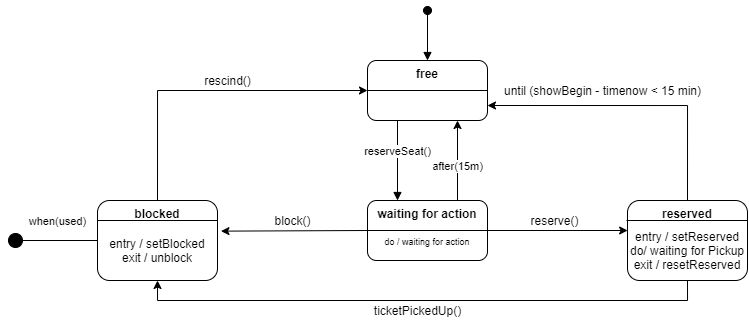

The diagram above was exported from draw.io. Its source (the exported page's mxGraphModel, read from the mxfile embedded in the PNG):
<mxGraphModel dx="981" dy="548" grid="1" gridSize="10" guides="1" tooltips="1" connect="1" arrows="1" fold="1" page="1" pageScale="1" pageWidth="1654" pageHeight="2336" math="0" shadow="0">
  <root>
    <mxCell id="0" />
    <mxCell id="1" parent="0" />
    <mxCell id="jtS4cbSSfnHZMPiz0PtZ-1" value="&lt;b&gt;free&lt;/b&gt;" style="rounded=1;whiteSpace=wrap;html=1;verticalAlign=top;" parent="1" vertex="1">
      <mxGeometry x="640" y="240" width="120" height="60" as="geometry" />
    </mxCell>
    <mxCell id="jtS4cbSSfnHZMPiz0PtZ-2" value="&lt;b&gt;waiting for action&lt;/b&gt;" style="rounded=1;whiteSpace=wrap;html=1;verticalAlign=top;" parent="1" vertex="1">
      <mxGeometry x="640" y="380" width="120" height="60" as="geometry" />
    </mxCell>
    <mxCell id="jtS4cbSSfnHZMPiz0PtZ-3" value="reserveSeat()" style="html=1;verticalAlign=bottom;endArrow=block;exitX=0.25;exitY=1;exitDx=0;exitDy=0;entryX=0.25;entryY=0;entryDx=0;entryDy=0;" parent="1" source="jtS4cbSSfnHZMPiz0PtZ-1" target="jtS4cbSSfnHZMPiz0PtZ-2" edge="1">
      <mxGeometry width="80" relative="1" as="geometry">
        <mxPoint x="670" y="350" as="sourcePoint" />
        <mxPoint x="750" y="350" as="targetPoint" />
        <mxPoint as="offset" />
      </mxGeometry>
    </mxCell>
    <mxCell id="jtS4cbSSfnHZMPiz0PtZ-4" value="" style="endArrow=none;html=1;exitX=0;exitY=0.5;exitDx=0;exitDy=0;entryX=1;entryY=0.5;entryDx=0;entryDy=0;" parent="1" source="jtS4cbSSfnHZMPiz0PtZ-2" target="jtS4cbSSfnHZMPiz0PtZ-2" edge="1">
      <mxGeometry width="50" height="50" relative="1" as="geometry">
        <mxPoint x="670" y="510" as="sourcePoint" />
        <mxPoint x="720" y="460" as="targetPoint" />
      </mxGeometry>
    </mxCell>
    <mxCell id="jtS4cbSSfnHZMPiz0PtZ-5" value="&lt;font style=&quot;font-size: 9px&quot;&gt;do / waiting for action&lt;/font&gt;" style="text;html=1;strokeColor=none;fillColor=none;align=center;verticalAlign=middle;whiteSpace=wrap;rounded=0;" parent="1" vertex="1">
      <mxGeometry x="640" y="410" width="120" height="20" as="geometry" />
    </mxCell>
    <mxCell id="jtS4cbSSfnHZMPiz0PtZ-19" style="edgeStyle=orthogonalEdgeStyle;rounded=0;orthogonalLoop=1;jettySize=auto;html=1;exitX=0.5;exitY=0;exitDx=0;exitDy=0;entryX=1;entryY=0.75;entryDx=0;entryDy=0;" parent="1" source="jtS4cbSSfnHZMPiz0PtZ-6" target="jtS4cbSSfnHZMPiz0PtZ-1" edge="1">
      <mxGeometry relative="1" as="geometry" />
    </mxCell>
    <mxCell id="jtS4cbSSfnHZMPiz0PtZ-25" style="edgeStyle=orthogonalEdgeStyle;rounded=0;orthogonalLoop=1;jettySize=auto;html=1;exitX=0.5;exitY=1;exitDx=0;exitDy=0;entryX=0.5;entryY=1;entryDx=0;entryDy=0;" parent="1" source="jtS4cbSSfnHZMPiz0PtZ-6" target="jtS4cbSSfnHZMPiz0PtZ-7" edge="1">
      <mxGeometry relative="1" as="geometry" />
    </mxCell>
    <mxCell id="jtS4cbSSfnHZMPiz0PtZ-6" value="&lt;b&gt;reserved&lt;/b&gt;" style="rounded=1;whiteSpace=wrap;html=1;verticalAlign=top;" parent="1" vertex="1">
      <mxGeometry x="900" y="380" width="120" height="80" as="geometry" />
    </mxCell>
    <mxCell id="GdrIA3qFHYToB29fUGHi-1" style="edgeStyle=orthogonalEdgeStyle;rounded=0;orthogonalLoop=1;jettySize=auto;html=1;exitX=0.5;exitY=0;exitDx=0;exitDy=0;entryX=0;entryY=0.5;entryDx=0;entryDy=0;" edge="1" parent="1" source="jtS4cbSSfnHZMPiz0PtZ-7" target="jtS4cbSSfnHZMPiz0PtZ-1">
      <mxGeometry relative="1" as="geometry" />
    </mxCell>
    <mxCell id="jtS4cbSSfnHZMPiz0PtZ-7" value="&lt;b&gt;blocked&lt;/b&gt;" style="rounded=1;whiteSpace=wrap;html=1;verticalAlign=top;" parent="1" vertex="1">
      <mxGeometry x="370" y="380" width="120" height="80" as="geometry" />
    </mxCell>
    <mxCell id="jtS4cbSSfnHZMPiz0PtZ-8" value="" style="endArrow=none;html=1;exitX=0;exitY=0.25;exitDx=0;exitDy=0;entryX=1;entryY=0.25;entryDx=0;entryDy=0;" parent="1" source="jtS4cbSSfnHZMPiz0PtZ-7" target="jtS4cbSSfnHZMPiz0PtZ-7" edge="1">
      <mxGeometry width="50" height="50" relative="1" as="geometry">
        <mxPoint x="420" y="510" as="sourcePoint" />
        <mxPoint x="470" y="460" as="targetPoint" />
      </mxGeometry>
    </mxCell>
    <mxCell id="jtS4cbSSfnHZMPiz0PtZ-9" value="" style="endArrow=none;html=1;exitX=0;exitY=0.5;exitDx=0;exitDy=0;entryX=1;entryY=0.5;entryDx=0;entryDy=0;" parent="1" source="jtS4cbSSfnHZMPiz0PtZ-1" target="jtS4cbSSfnHZMPiz0PtZ-1" edge="1">
      <mxGeometry width="50" height="50" relative="1" as="geometry">
        <mxPoint x="600" y="370" as="sourcePoint" />
        <mxPoint x="650" y="320" as="targetPoint" />
      </mxGeometry>
    </mxCell>
    <mxCell id="jtS4cbSSfnHZMPiz0PtZ-10" value="" style="endArrow=classic;html=1;exitX=1;exitY=0;exitDx=0;exitDy=0;entryX=0.001;entryY=0.375;entryDx=0;entryDy=0;entryPerimeter=0;" parent="1" source="jtS4cbSSfnHZMPiz0PtZ-5" target="jtS4cbSSfnHZMPiz0PtZ-6" edge="1">
      <mxGeometry width="50" height="50" relative="1" as="geometry">
        <mxPoint x="830" y="520" as="sourcePoint" />
        <mxPoint x="880" y="470" as="targetPoint" />
      </mxGeometry>
    </mxCell>
    <mxCell id="jtS4cbSSfnHZMPiz0PtZ-11" value="reserve()" style="text;html=1;strokeColor=none;fillColor=none;align=center;verticalAlign=middle;whiteSpace=wrap;rounded=0;" parent="1" vertex="1">
      <mxGeometry x="756" y="390" width="143" height="20" as="geometry" />
    </mxCell>
    <mxCell id="jtS4cbSSfnHZMPiz0PtZ-12" value="" style="endArrow=none;html=1;entryX=1;entryY=0.25;entryDx=0;entryDy=0;exitX=1;exitY=0.5;exitDx=0;exitDy=0;" parent="1" source="jtS4cbSSfnHZMPiz0PtZ-11" target="jtS4cbSSfnHZMPiz0PtZ-6" edge="1">
      <mxGeometry width="50" height="50" relative="1" as="geometry">
        <mxPoint x="900" y="410" as="sourcePoint" />
        <mxPoint x="970" y="460" as="targetPoint" />
      </mxGeometry>
    </mxCell>
    <mxCell id="jtS4cbSSfnHZMPiz0PtZ-13" value="entry / setReserved&lt;br&gt;do/ waiting for Pickup&lt;br&gt;exit / resetReserved" style="text;html=1;strokeColor=none;fillColor=none;align=center;verticalAlign=middle;whiteSpace=wrap;rounded=0;" parent="1" vertex="1">
      <mxGeometry x="900" y="420" width="120" height="20" as="geometry" />
    </mxCell>
    <mxCell id="jtS4cbSSfnHZMPiz0PtZ-16" value="" style="endArrow=classic;html=1;exitX=0.75;exitY=0;exitDx=0;exitDy=0;entryX=0.75;entryY=1;entryDx=0;entryDy=0;" parent="1" source="jtS4cbSSfnHZMPiz0PtZ-2" target="jtS4cbSSfnHZMPiz0PtZ-1" edge="1">
      <mxGeometry width="50" height="50" relative="1" as="geometry">
        <mxPoint x="790" y="360" as="sourcePoint" />
        <mxPoint x="840" y="310" as="targetPoint" />
      </mxGeometry>
    </mxCell>
    <mxCell id="jtS4cbSSfnHZMPiz0PtZ-17" value="after(15m)" style="edgeLabel;html=1;align=center;verticalAlign=middle;resizable=0;points=[];" parent="jtS4cbSSfnHZMPiz0PtZ-16" vertex="1" connectable="0">
      <mxGeometry x="-0.1357" relative="1" as="geometry">
        <mxPoint as="offset" />
      </mxGeometry>
    </mxCell>
    <mxCell id="jtS4cbSSfnHZMPiz0PtZ-20" value="until (showBegin - timenow &amp;lt; 15 min)" style="text;html=1;align=center;verticalAlign=middle;resizable=0;points=[];autosize=1;strokeColor=none;" parent="1" vertex="1">
      <mxGeometry x="770" y="260" width="210" height="20" as="geometry" />
    </mxCell>
    <mxCell id="jtS4cbSSfnHZMPiz0PtZ-21" value="" style="endArrow=classic;html=1;entryX=1.029;entryY=0.383;entryDx=0;entryDy=0;exitX=0;exitY=0;exitDx=0;exitDy=0;entryPerimeter=0;" parent="1" source="jtS4cbSSfnHZMPiz0PtZ-5" target="jtS4cbSSfnHZMPiz0PtZ-7" edge="1">
      <mxGeometry width="50" height="50" relative="1" as="geometry">
        <mxPoint x="530" y="480" as="sourcePoint" />
        <mxPoint x="580" y="430" as="targetPoint" />
      </mxGeometry>
    </mxCell>
    <mxCell id="jtS4cbSSfnHZMPiz0PtZ-22" value="block()" style="text;html=1;align=center;verticalAlign=middle;resizable=0;points=[];autosize=1;strokeColor=none;" parent="1" vertex="1">
      <mxGeometry x="540" y="390" width="50" height="20" as="geometry" />
    </mxCell>
    <mxCell id="jtS4cbSSfnHZMPiz0PtZ-24" value="entry / setBlocked&lt;br&gt;exit / unblock" style="text;html=1;strokeColor=none;fillColor=none;align=center;verticalAlign=middle;whiteSpace=wrap;rounded=0;" parent="1" vertex="1">
      <mxGeometry x="370" y="420" width="120" height="20" as="geometry" />
    </mxCell>
    <mxCell id="jtS4cbSSfnHZMPiz0PtZ-26" value="ticketPickedUp()" style="text;html=1;align=center;verticalAlign=middle;resizable=0;points=[];autosize=1;strokeColor=none;" parent="1" vertex="1">
      <mxGeometry x="640" y="480" width="100" height="20" as="geometry" />
    </mxCell>
    <mxCell id="GdrIA3qFHYToB29fUGHi-2" value="rescind()" style="text;html=1;align=center;verticalAlign=middle;resizable=0;points=[];autosize=1;strokeColor=none;" vertex="1" parent="1">
      <mxGeometry x="470" y="250" width="60" height="20" as="geometry" />
    </mxCell>
    <mxCell id="GdrIA3qFHYToB29fUGHi-3" value="" style="html=1;verticalAlign=bottom;startArrow=oval;startFill=1;endArrow=block;startSize=8;entryX=0.5;entryY=0;entryDx=0;entryDy=0;" edge="1" parent="1" target="jtS4cbSSfnHZMPiz0PtZ-1">
      <mxGeometry width="60" relative="1" as="geometry">
        <mxPoint x="700" y="190" as="sourcePoint" />
        <mxPoint x="760" y="150" as="targetPoint" />
      </mxGeometry>
    </mxCell>
    <mxCell id="GdrIA3qFHYToB29fUGHi-4" value="when(used)" style="html=1;verticalAlign=bottom;startArrow=circle;startFill=1;endArrow=none;startSize=6;endSize=8;entryX=0;entryY=0;entryDx=0;entryDy=0;endFill=0;" edge="1" parent="1" target="jtS4cbSSfnHZMPiz0PtZ-24">
      <mxGeometry x="0.1111" y="10" width="80" relative="1" as="geometry">
        <mxPoint x="280" y="420" as="sourcePoint" />
        <mxPoint x="360" y="420" as="targetPoint" />
        <mxPoint as="offset" />
      </mxGeometry>
    </mxCell>
  </root>
</mxGraphModel>